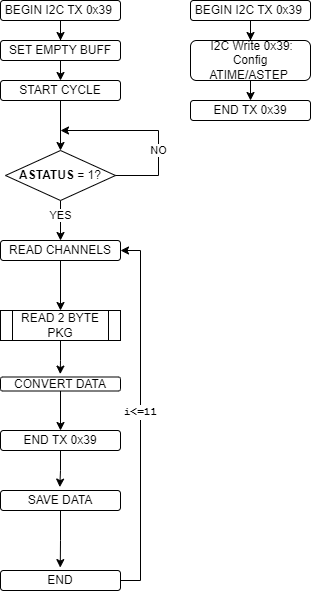

The diagram above was exported from draw.io. Its source (the exported page's mxGraphModel, read from the mxfile embedded in the PNG):
<mxGraphModel dx="1183" dy="685" grid="1" gridSize="10" guides="1" tooltips="1" connect="1" arrows="1" fold="1" page="1" pageScale="1" pageWidth="583" pageHeight="827" math="0" shadow="0">
  <root>
    <mxCell id="0" />
    <mxCell id="1" parent="0" />
    <mxCell id="yF85-E587q0D16D-bxIz-1" style="edgeStyle=orthogonalEdgeStyle;rounded=0;orthogonalLoop=1;jettySize=auto;html=1;entryX=0.5;entryY=0;entryDx=0;entryDy=0;" edge="1" parent="1" source="yF85-E587q0D16D-bxIz-2" target="yF85-E587q0D16D-bxIz-16">
      <mxGeometry relative="1" as="geometry" />
    </mxCell>
    <mxCell id="yF85-E587q0D16D-bxIz-2" value="BEGIN I2C TX 0x39&amp;nbsp;" style="rounded=1;whiteSpace=wrap;html=1;" vertex="1" parent="1">
      <mxGeometry x="30" y="30" width="120" height="20" as="geometry" />
    </mxCell>
    <mxCell id="yF85-E587q0D16D-bxIz-3" style="edgeStyle=orthogonalEdgeStyle;rounded=0;orthogonalLoop=1;jettySize=auto;html=1;entryX=0.5;entryY=0;entryDx=0;entryDy=0;" edge="1" parent="1" source="yF85-E587q0D16D-bxIz-4" target="yF85-E587q0D16D-bxIz-9">
      <mxGeometry relative="1" as="geometry">
        <mxPoint x="90" y="160" as="targetPoint" />
      </mxGeometry>
    </mxCell>
    <mxCell id="yF85-E587q0D16D-bxIz-4" value="START CYCLE" style="rounded=1;whiteSpace=wrap;html=1;" vertex="1" parent="1">
      <mxGeometry x="30" y="110" width="120" height="20" as="geometry" />
    </mxCell>
    <mxCell id="yF85-E587q0D16D-bxIz-5" style="edgeStyle=orthogonalEdgeStyle;rounded=0;orthogonalLoop=1;jettySize=auto;html=1;" edge="1" parent="1">
      <mxGeometry relative="1" as="geometry">
        <mxPoint x="90" y="160" as="targetPoint" />
        <mxPoint x="114" y="205" as="sourcePoint" />
        <Array as="points">
          <mxPoint x="188" y="205" />
          <mxPoint x="188" y="160" />
          <mxPoint x="90" y="160" />
        </Array>
      </mxGeometry>
    </mxCell>
    <mxCell id="yF85-E587q0D16D-bxIz-6" value="NO" style="edgeLabel;html=1;align=center;verticalAlign=middle;resizable=0;points=[];" vertex="1" connectable="0" parent="yF85-E587q0D16D-bxIz-5">
      <mxGeometry x="-0.1722" relative="1" as="geometry">
        <mxPoint y="-9" as="offset" />
      </mxGeometry>
    </mxCell>
    <mxCell id="yF85-E587q0D16D-bxIz-7" style="edgeStyle=orthogonalEdgeStyle;rounded=0;orthogonalLoop=1;jettySize=auto;html=1;" edge="1" parent="1" source="yF85-E587q0D16D-bxIz-9">
      <mxGeometry relative="1" as="geometry">
        <mxPoint x="90" y="270" as="targetPoint" />
      </mxGeometry>
    </mxCell>
    <mxCell id="yF85-E587q0D16D-bxIz-8" value="YES" style="edgeLabel;html=1;align=center;verticalAlign=middle;resizable=0;points=[];" vertex="1" connectable="0" parent="yF85-E587q0D16D-bxIz-7">
      <mxGeometry x="-0.2917" relative="1" as="geometry">
        <mxPoint as="offset" />
      </mxGeometry>
    </mxCell>
    <mxCell id="yF85-E587q0D16D-bxIz-9" value="&lt;b data-index-in-node=&quot;49&quot; data-path-to-node=&quot;12,4,0&quot;&gt;ASTATUS&lt;/b&gt; = 1?" style="rhombus;whiteSpace=wrap;html=1;" vertex="1" parent="1">
      <mxGeometry x="35" y="180" width="110" height="50" as="geometry" />
    </mxCell>
    <mxCell id="yF85-E587q0D16D-bxIz-10" style="edgeStyle=orthogonalEdgeStyle;rounded=0;orthogonalLoop=1;jettySize=auto;html=1;entryX=0.498;entryY=-0.207;entryDx=0;entryDy=0;entryPerimeter=0;" edge="1" parent="1" source="yF85-E587q0D16D-bxIz-11" target="yF85-E587q0D16D-bxIz-31">
      <mxGeometry relative="1" as="geometry">
        <mxPoint x="90" y="360" as="targetPoint" />
        <Array as="points" />
      </mxGeometry>
    </mxCell>
    <mxCell id="yF85-E587q0D16D-bxIz-11" value="READ 2 BYTE&lt;br&gt;PKG" style="shape=process;whiteSpace=wrap;html=1;backgroundOutline=1;" vertex="1" parent="1">
      <mxGeometry x="30" y="340" width="120" height="30" as="geometry" />
    </mxCell>
    <mxCell id="yF85-E587q0D16D-bxIz-12" style="edgeStyle=orthogonalEdgeStyle;rounded=0;orthogonalLoop=1;jettySize=auto;html=1;entryX=0.5;entryY=0;entryDx=0;entryDy=0;exitX=0.5;exitY=1;exitDx=0;exitDy=0;" edge="1" parent="1" source="yF85-E587q0D16D-bxIz-31" target="yF85-E587q0D16D-bxIz-20">
      <mxGeometry relative="1" as="geometry">
        <mxPoint x="89.99999999999989" y="421.5" as="sourcePoint" />
      </mxGeometry>
    </mxCell>
    <mxCell id="yF85-E587q0D16D-bxIz-14" value="SAVE DATA" style="rounded=1;whiteSpace=wrap;html=1;" vertex="1" parent="1">
      <mxGeometry x="30" y="520" width="120" height="20" as="geometry" />
    </mxCell>
    <mxCell id="yF85-E587q0D16D-bxIz-15" style="edgeStyle=orthogonalEdgeStyle;rounded=0;orthogonalLoop=1;jettySize=auto;html=1;exitX=0.5;exitY=1;exitDx=0;exitDy=0;entryX=0.5;entryY=0;entryDx=0;entryDy=0;" edge="1" parent="1" source="yF85-E587q0D16D-bxIz-16" target="yF85-E587q0D16D-bxIz-4">
      <mxGeometry relative="1" as="geometry" />
    </mxCell>
    <mxCell id="yF85-E587q0D16D-bxIz-16" value="SET EMPTY BUFF" style="rounded=1;whiteSpace=wrap;html=1;" vertex="1" parent="1">
      <mxGeometry x="30" y="70" width="120" height="20" as="geometry" />
    </mxCell>
    <mxCell id="yF85-E587q0D16D-bxIz-19" style="edgeStyle=orthogonalEdgeStyle;rounded=0;orthogonalLoop=1;jettySize=auto;html=1;entryX=0.494;entryY=-0.169;entryDx=0;entryDy=0;entryPerimeter=0;" edge="1" parent="1" source="yF85-E587q0D16D-bxIz-20" target="yF85-E587q0D16D-bxIz-14">
      <mxGeometry relative="1" as="geometry">
        <mxPoint x="90" y="500" as="targetPoint" />
      </mxGeometry>
    </mxCell>
    <mxCell id="yF85-E587q0D16D-bxIz-20" value="END TX 0x39" style="rounded=1;whiteSpace=wrap;html=1;" vertex="1" parent="1">
      <mxGeometry x="30" y="460" width="120" height="20" as="geometry" />
    </mxCell>
    <mxCell id="yF85-E587q0D16D-bxIz-21" style="edgeStyle=orthogonalEdgeStyle;rounded=0;orthogonalLoop=1;jettySize=auto;html=1;entryX=0.5;entryY=0;entryDx=0;entryDy=0;" edge="1" parent="1" source="yF85-E587q0D16D-bxIz-22" target="yF85-E587q0D16D-bxIz-11">
      <mxGeometry relative="1" as="geometry" />
    </mxCell>
    <mxCell id="yF85-E587q0D16D-bxIz-22" value="READ CHANNELS" style="rounded=1;whiteSpace=wrap;html=1;" vertex="1" parent="1">
      <mxGeometry x="30" y="270" width="120" height="20" as="geometry" />
    </mxCell>
    <mxCell id="yF85-E587q0D16D-bxIz-25" style="edgeStyle=orthogonalEdgeStyle;rounded=0;orthogonalLoop=1;jettySize=auto;html=1;entryX=0.5;entryY=0;entryDx=0;entryDy=0;" edge="1" parent="1" source="yF85-E587q0D16D-bxIz-26" target="yF85-E587q0D16D-bxIz-28">
      <mxGeometry relative="1" as="geometry" />
    </mxCell>
    <mxCell id="yF85-E587q0D16D-bxIz-26" value="BEGIN I2C TX 0x39&amp;nbsp;" style="rounded=1;whiteSpace=wrap;html=1;" vertex="1" parent="1">
      <mxGeometry x="220" y="30" width="120" height="20" as="geometry" />
    </mxCell>
    <mxCell id="yF85-E587q0D16D-bxIz-27" style="edgeStyle=orthogonalEdgeStyle;rounded=0;orthogonalLoop=1;jettySize=auto;html=1;exitX=0.5;exitY=1;exitDx=0;exitDy=0;entryX=0.5;entryY=0;entryDx=0;entryDy=0;" edge="1" parent="1" source="yF85-E587q0D16D-bxIz-28" target="yF85-E587q0D16D-bxIz-29">
      <mxGeometry relative="1" as="geometry" />
    </mxCell>
    <mxCell id="yF85-E587q0D16D-bxIz-28" value="&amp;nbsp;I2C Write 0x39: Config ATIME/ASTEP&amp;nbsp;" style="rounded=1;whiteSpace=wrap;html=1;" vertex="1" parent="1">
      <mxGeometry x="220" y="70" width="120" height="40" as="geometry" />
    </mxCell>
    <mxCell id="yF85-E587q0D16D-bxIz-29" value="END TX 0x39" style="rounded=1;whiteSpace=wrap;html=1;" vertex="1" parent="1">
      <mxGeometry x="220" y="130" width="120" height="20" as="geometry" />
    </mxCell>
    <mxCell id="yF85-E587q0D16D-bxIz-31" value="CONVERT DATA" style="rounded=1;whiteSpace=wrap;html=1;" vertex="1" parent="1">
      <mxGeometry x="30" y="406.5" width="120" height="14" as="geometry" />
    </mxCell>
    <mxCell id="yF85-E587q0D16D-bxIz-34" style="edgeStyle=orthogonalEdgeStyle;rounded=0;orthogonalLoop=1;jettySize=auto;html=1;entryX=1;entryY=0.5;entryDx=0;entryDy=0;" edge="1" parent="1" source="yF85-E587q0D16D-bxIz-32" target="yF85-E587q0D16D-bxIz-22">
      <mxGeometry relative="1" as="geometry">
        <mxPoint x="200" y="270" as="targetPoint" />
        <Array as="points">
          <mxPoint x="170" y="610" />
          <mxPoint x="170" y="280" />
        </Array>
      </mxGeometry>
    </mxCell>
    <mxCell id="yF85-E587q0D16D-bxIz-36" value="&lt;b&gt;&lt;font face=&quot;Courier New&quot;&gt;i&amp;lt;=11&lt;/font&gt;&lt;/b&gt;" style="edgeLabel;html=1;align=center;verticalAlign=middle;resizable=0;points=[];" vertex="1" connectable="0" parent="yF85-E587q0D16D-bxIz-34">
      <mxGeometry x="0.017" relative="1" as="geometry">
        <mxPoint as="offset" />
      </mxGeometry>
    </mxCell>
    <mxCell id="yF85-E587q0D16D-bxIz-32" value="END" style="rounded=1;whiteSpace=wrap;html=1;" vertex="1" parent="1">
      <mxGeometry x="30" y="600" width="120" height="20" as="geometry" />
    </mxCell>
    <mxCell id="yF85-E587q0D16D-bxIz-33" style="edgeStyle=orthogonalEdgeStyle;rounded=0;orthogonalLoop=1;jettySize=auto;html=1;entryX=0.498;entryY=-0.145;entryDx=0;entryDy=0;entryPerimeter=0;" edge="1" parent="1" source="yF85-E587q0D16D-bxIz-14" target="yF85-E587q0D16D-bxIz-32">
      <mxGeometry relative="1" as="geometry" />
    </mxCell>
  </root>
</mxGraphModel>